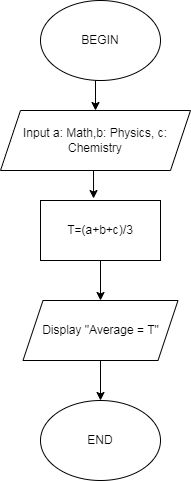

The diagram above was exported from draw.io. Its source (the exported page's mxGraphModel, read from the mxfile embedded in the PNG):
<mxGraphModel dx="868" dy="482" grid="1" gridSize="10" guides="1" tooltips="1" connect="1" arrows="1" fold="1" page="1" pageScale="1" pageWidth="827" pageHeight="1169" math="0" shadow="0">
  <root>
    <mxCell id="0" />
    <mxCell id="1" parent="0" />
    <mxCell id="zD0RfV0MYYTtDlcO-7Fa-7" style="edgeStyle=orthogonalEdgeStyle;rounded=0;orthogonalLoop=1;jettySize=auto;html=1;exitX=0.5;exitY=1;exitDx=0;exitDy=0;entryX=0.5;entryY=0;entryDx=0;entryDy=0;" edge="1" parent="1" source="zD0RfV0MYYTtDlcO-7Fa-1" target="zD0RfV0MYYTtDlcO-7Fa-2">
      <mxGeometry relative="1" as="geometry" />
    </mxCell>
    <mxCell id="zD0RfV0MYYTtDlcO-7Fa-1" value="BEGIN" style="ellipse;whiteSpace=wrap;html=1;" vertex="1" parent="1">
      <mxGeometry x="330" y="80" width="120" height="80" as="geometry" />
    </mxCell>
    <mxCell id="zD0RfV0MYYTtDlcO-7Fa-10" style="edgeStyle=orthogonalEdgeStyle;rounded=0;orthogonalLoop=1;jettySize=auto;html=1;exitX=0.5;exitY=1;exitDx=0;exitDy=0;entryX=0.442;entryY=-0.033;entryDx=0;entryDy=0;entryPerimeter=0;" edge="1" parent="1" source="zD0RfV0MYYTtDlcO-7Fa-2" target="zD0RfV0MYYTtDlcO-7Fa-3">
      <mxGeometry relative="1" as="geometry" />
    </mxCell>
    <mxCell id="zD0RfV0MYYTtDlcO-7Fa-2" value="Input a: Math,b: Physics, c: Chemistry" style="shape=parallelogram;perimeter=parallelogramPerimeter;whiteSpace=wrap;html=1;fixedSize=1;" vertex="1" parent="1">
      <mxGeometry x="290" y="190" width="190" height="60" as="geometry" />
    </mxCell>
    <mxCell id="zD0RfV0MYYTtDlcO-7Fa-12" style="edgeStyle=orthogonalEdgeStyle;rounded=0;orthogonalLoop=1;jettySize=auto;html=1;exitX=0.5;exitY=1;exitDx=0;exitDy=0;entryX=0.5;entryY=0;entryDx=0;entryDy=0;" edge="1" parent="1" source="zD0RfV0MYYTtDlcO-7Fa-3" target="zD0RfV0MYYTtDlcO-7Fa-4">
      <mxGeometry relative="1" as="geometry" />
    </mxCell>
    <mxCell id="zD0RfV0MYYTtDlcO-7Fa-3" value="T=(a+b+c)/3" style="rounded=0;whiteSpace=wrap;html=1;" vertex="1" parent="1">
      <mxGeometry x="330" y="280" width="120" height="60" as="geometry" />
    </mxCell>
    <mxCell id="zD0RfV0MYYTtDlcO-7Fa-14" style="edgeStyle=orthogonalEdgeStyle;rounded=0;orthogonalLoop=1;jettySize=auto;html=1;exitX=0.5;exitY=1;exitDx=0;exitDy=0;" edge="1" parent="1" source="zD0RfV0MYYTtDlcO-7Fa-4">
      <mxGeometry relative="1" as="geometry">
        <mxPoint x="390" y="480" as="targetPoint" />
      </mxGeometry>
    </mxCell>
    <mxCell id="zD0RfV0MYYTtDlcO-7Fa-4" value="Display &quot;Average = T&quot;" style="shape=parallelogram;perimeter=parallelogramPerimeter;whiteSpace=wrap;html=1;fixedSize=1;" vertex="1" parent="1">
      <mxGeometry x="312.5" y="380" width="155" height="60" as="geometry" />
    </mxCell>
    <mxCell id="zD0RfV0MYYTtDlcO-7Fa-5" value="END" style="ellipse;whiteSpace=wrap;html=1;" vertex="1" parent="1">
      <mxGeometry x="330" y="480" width="120" height="80" as="geometry" />
    </mxCell>
  </root>
</mxGraphModel>